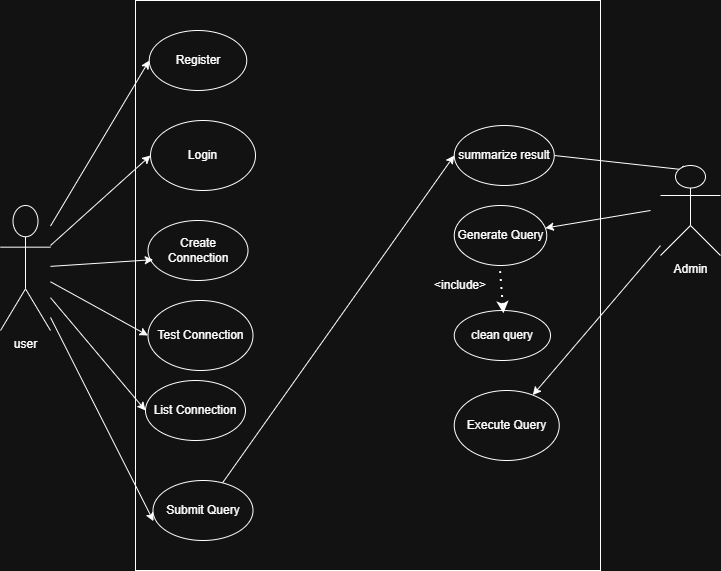

The diagram above was exported from draw.io. Its source (the exported page's mxGraphModel, read from the mxfile embedded in the PNG):
<mxGraphModel dx="1030" dy="658" grid="1" gridSize="10" guides="1" tooltips="1" connect="1" arrows="1" fold="1" page="1" pageScale="1" pageWidth="850" pageHeight="1100" math="0" shadow="0">
  <root>
    <mxCell id="0" />
    <mxCell id="1" parent="0" />
    <mxCell id="ua9zdfFHEnhyUXEYa4rC-56" parent="1" style="rounded=0;whiteSpace=wrap;html=1;direction=south;" value="" vertex="1">
      <mxGeometry height="570" width="465" x="185" y="110" as="geometry" />
    </mxCell>
    <mxCell id="ua9zdfFHEnhyUXEYa4rC-43" edge="1" parent="1" source="ua9zdfFHEnhyUXEYa4rC-1" style="rounded=0;orthogonalLoop=1;jettySize=auto;html=1;entryX=0;entryY=0.5;entryDx=0;entryDy=0;" target="ua9zdfFHEnhyUXEYa4rC-9">
      <mxGeometry relative="1" as="geometry" />
    </mxCell>
    <mxCell id="ua9zdfFHEnhyUXEYa4rC-45" edge="1" parent="1" source="ua9zdfFHEnhyUXEYa4rC-1" style="rounded=0;orthogonalLoop=1;jettySize=auto;html=1;entryX=0;entryY=0.5;entryDx=0;entryDy=0;" target="ua9zdfFHEnhyUXEYa4rC-10">
      <mxGeometry relative="1" as="geometry" />
    </mxCell>
    <mxCell id="ua9zdfFHEnhyUXEYa4rC-47" edge="1" parent="1" source="ua9zdfFHEnhyUXEYa4rC-1" style="rounded=0;orthogonalLoop=1;jettySize=auto;html=1;entryX=0;entryY=0.5;entryDx=0;entryDy=0;" target="ua9zdfFHEnhyUXEYa4rC-4">
      <mxGeometry relative="1" as="geometry" />
    </mxCell>
    <mxCell id="ua9zdfFHEnhyUXEYa4rC-50" edge="1" parent="1" source="ua9zdfFHEnhyUXEYa4rC-1" style="rounded=0;orthogonalLoop=1;jettySize=auto;html=1;entryX=0.005;entryY=0.678;entryDx=0;entryDy=0;entryPerimeter=0;" target="ua9zdfFHEnhyUXEYa4rC-12">
      <mxGeometry relative="1" as="geometry">
        <mxPoint x="380" y="640" as="targetPoint" />
      </mxGeometry>
    </mxCell>
    <mxCell id="ua9zdfFHEnhyUXEYa4rC-1" parent="1" style="shape=umlActor;verticalLabelPosition=bottom;verticalAlign=top;html=1;outlineConnect=0;" value="user" vertex="1">
      <mxGeometry height="125" width="50" x="50" y="315" as="geometry" />
    </mxCell>
    <mxCell id="ua9zdfFHEnhyUXEYa4rC-3" parent="1" style="ellipse;whiteSpace=wrap;html=1;" value="Register" vertex="1">
      <mxGeometry height="60" width="97.5" x="198.75" y="140" as="geometry" />
    </mxCell>
    <mxCell id="ua9zdfFHEnhyUXEYa4rC-4" parent="1" style="ellipse;whiteSpace=wrap;html=1;" value="Login" vertex="1">
      <mxGeometry height="70" width="105" x="200" y="230" as="geometry" />
    </mxCell>
    <mxCell id="ua9zdfFHEnhyUXEYa4rC-8" parent="1" style="ellipse;whiteSpace=wrap;html=1;" value="Create Connection" vertex="1">
      <mxGeometry height="60" width="100" x="197.5" y="330" as="geometry" />
    </mxCell>
    <mxCell id="ua9zdfFHEnhyUXEYa4rC-9" parent="1" style="ellipse;whiteSpace=wrap;html=1;" value="Test Connection" vertex="1">
      <mxGeometry height="70" width="105" x="197.5" y="410" as="geometry" />
    </mxCell>
    <mxCell id="ua9zdfFHEnhyUXEYa4rC-10" parent="1" style="ellipse;whiteSpace=wrap;html=1;" value="List Connection" vertex="1">
      <mxGeometry height="60" width="100" x="195" y="490" as="geometry" />
    </mxCell>
    <mxCell id="ua9zdfFHEnhyUXEYa4rC-51" edge="1" parent="1" source="ua9zdfFHEnhyUXEYa4rC-12" style="rounded=0;orthogonalLoop=1;jettySize=auto;html=1;entryX=0;entryY=0.5;entryDx=0;entryDy=0;" target="ua9zdfFHEnhyUXEYa4rC-14">
      <mxGeometry relative="1" as="geometry" />
    </mxCell>
    <mxCell id="ua9zdfFHEnhyUXEYa4rC-12" parent="1" style="ellipse;whiteSpace=wrap;html=1;" value="Submit Query" vertex="1">
      <mxGeometry height="60" width="100" x="202.5" y="590" as="geometry" />
    </mxCell>
    <mxCell id="ua9zdfFHEnhyUXEYa4rC-20" edge="1" parent="1" source="ua9zdfFHEnhyUXEYa4rC-14" style="rounded=0;orthogonalLoop=1;jettySize=auto;html=1;exitX=1;exitY=0.5;exitDx=0;exitDy=0;">
      <mxGeometry relative="1" as="geometry">
        <mxPoint x="740" y="280" as="targetPoint" />
      </mxGeometry>
    </mxCell>
    <mxCell id="ua9zdfFHEnhyUXEYa4rC-14" parent="1" style="ellipse;whiteSpace=wrap;html=1;" value="summarize result" vertex="1">
      <mxGeometry height="60" width="100" x="503.75" y="235" as="geometry" />
    </mxCell>
    <mxCell id="ua9zdfFHEnhyUXEYa4rC-37" edge="1" parent="1" source="ua9zdfFHEnhyUXEYa4rC-15" style="rounded=0;orthogonalLoop=1;jettySize=auto;html=1;startArrow=classic;startFill=1;endArrow=none;endFill=0;" target="ua9zdfFHEnhyUXEYa4rC-31">
      <mxGeometry relative="1" as="geometry" />
    </mxCell>
    <mxCell id="ua9zdfFHEnhyUXEYa4rC-15" parent="1" style="ellipse;whiteSpace=wrap;html=1;" value="Execute Query" vertex="1">
      <mxGeometry height="70" width="105" x="503.75" y="500" as="geometry" />
    </mxCell>
    <mxCell id="ua9zdfFHEnhyUXEYa4rC-21" edge="1" parent="1" source="ua9zdfFHEnhyUXEYa4rC-16" style="rounded=0;orthogonalLoop=1;jettySize=auto;html=1;endArrow=none;endFill=0;startArrow=classic;startFill=1;" value="">
      <mxGeometry relative="1" as="geometry">
        <mxPoint x="700" y="320" as="targetPoint" />
      </mxGeometry>
    </mxCell>
    <mxCell id="ua9zdfFHEnhyUXEYa4rC-16" parent="1" style="ellipse;whiteSpace=wrap;html=1;" value="Generate Query" vertex="1">
      <mxGeometry height="60" width="92.5" x="503.75" y="315" as="geometry" />
    </mxCell>
    <mxCell id="ua9zdfFHEnhyUXEYa4rC-31" parent="1" style="shape=umlActor;verticalLabelPosition=bottom;verticalAlign=top;html=1;outlineConnect=0;" value="Admin" vertex="1">
      <mxGeometry height="90" width="60" x="710" y="275" as="geometry" />
    </mxCell>
    <mxCell id="ua9zdfFHEnhyUXEYa4rC-42" edge="1" parent="1" source="ua9zdfFHEnhyUXEYa4rC-1" style="rounded=0;orthogonalLoop=1;jettySize=auto;html=1;entryX=0.052;entryY=0.653;entryDx=0;entryDy=0;entryPerimeter=0;" target="ua9zdfFHEnhyUXEYa4rC-8">
      <mxGeometry relative="1" as="geometry" />
    </mxCell>
    <mxCell id="ua9zdfFHEnhyUXEYa4rC-60" edge="1" parent="1" source="ua9zdfFHEnhyUXEYa4rC-1" style="rounded=0;orthogonalLoop=1;jettySize=auto;html=1;entryX=0;entryY=0.5;entryDx=0;entryDy=0;" target="ua9zdfFHEnhyUXEYa4rC-3">
      <mxGeometry relative="1" as="geometry" />
    </mxCell>
    <mxCell id="ua9zdfFHEnhyUXEYa4rC-61" parent="1" style="ellipse;whiteSpace=wrap;html=1;" value="clean query" vertex="1">
      <mxGeometry height="50" width="96.25" x="503.75" y="420" as="geometry" />
    </mxCell>
    <mxCell id="ua9zdfFHEnhyUXEYa4rC-63" edge="1" parent="1" source="ua9zdfFHEnhyUXEYa4rC-61" style="endArrow=none;dashed=1;html=1;dashPattern=1 3;strokeWidth=2;rounded=0;exitX=0.516;exitY=0.063;exitDx=0;exitDy=0;exitPerimeter=0;startArrow=classic;startFill=1;endFill=0;" value="">
      <mxGeometry height="50" relative="1" width="50" as="geometry">
        <mxPoint x="500" y="430" as="sourcePoint" />
        <mxPoint x="550" y="380" as="targetPoint" />
      </mxGeometry>
    </mxCell>
    <mxCell id="ua9zdfFHEnhyUXEYa4rC-64" parent="1" style="text;html=1;whiteSpace=wrap;strokeColor=none;fillColor=none;align=center;verticalAlign=middle;rounded=0;" value="&amp;lt;include&amp;gt;" vertex="1">
      <mxGeometry height="30" width="40" x="490" y="380" as="geometry" />
    </mxCell>
  </root>
</mxGraphModel>